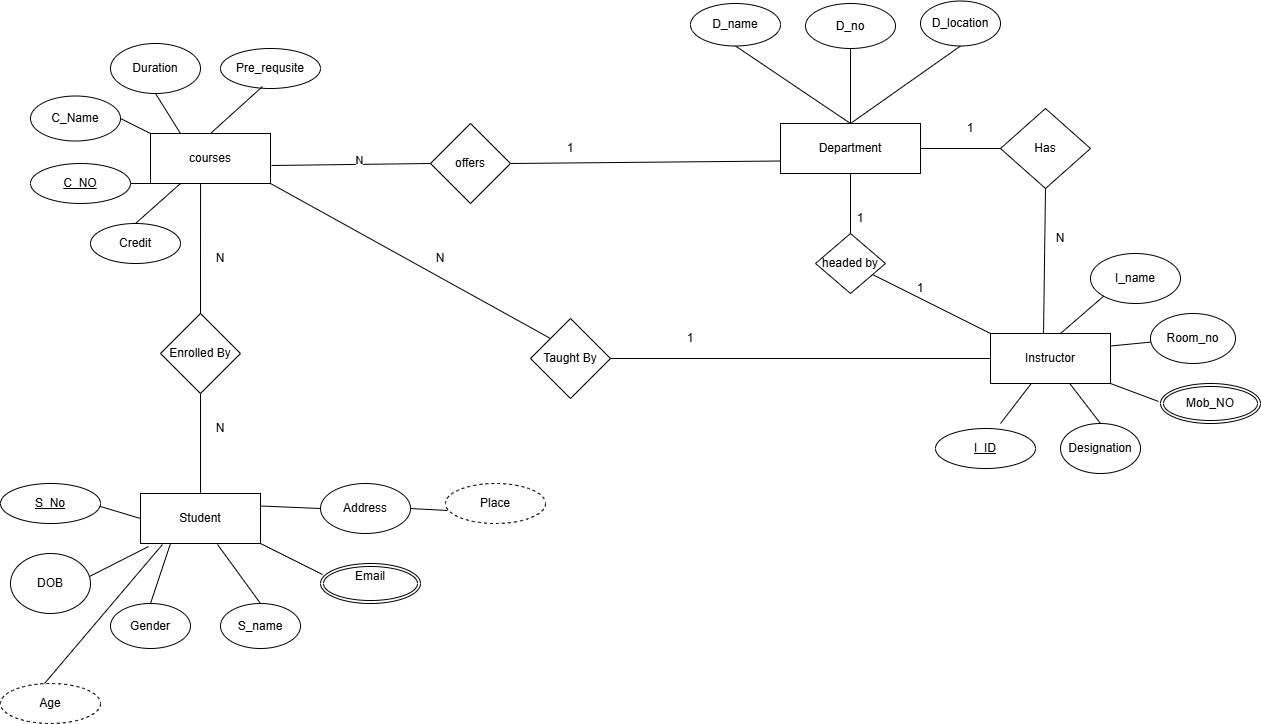

The diagram above was exported from draw.io. Its source (the exported page's mxGraphModel, read from the mxfile embedded in the PNG):
<mxGraphModel dx="2271" dy="777" grid="1" gridSize="10" guides="1" tooltips="1" connect="1" arrows="1" fold="1" page="1" pageScale="1" pageWidth="850" pageHeight="1100" math="0" shadow="0">
  <root>
    <mxCell id="0" />
    <mxCell id="1" parent="0" />
    <mxCell id="embUzraR-arQgrpw8Jjn-1" parent="1" style="rounded=0;whiteSpace=wrap;html=1;" value="Department" vertex="1">
      <mxGeometry height="50" width="140" x="710" y="240" as="geometry" />
    </mxCell>
    <mxCell id="embUzraR-arQgrpw8Jjn-2" parent="1" style="rhombus;whiteSpace=wrap;html=1;" value="offers" vertex="1">
      <mxGeometry height="80" width="80" x="360" y="240" as="geometry" />
    </mxCell>
    <mxCell id="embUzraR-arQgrpw8Jjn-3" parent="1" style="rounded=0;whiteSpace=wrap;html=1;" value="courses" vertex="1">
      <mxGeometry height="50" width="120" x="80" y="250" as="geometry" />
    </mxCell>
    <mxCell id="embUzraR-arQgrpw8Jjn-7" parent="1" style="ellipse;whiteSpace=wrap;html=1;" value="D_location" vertex="1">
      <mxGeometry height="45" width="80" x="850" y="117.5" as="geometry" />
    </mxCell>
    <mxCell id="embUzraR-arQgrpw8Jjn-8" parent="1" style="ellipse;whiteSpace=wrap;html=1;" value="D_no" vertex="1">
      <mxGeometry height="45" width="90" x="735" y="120" as="geometry" />
    </mxCell>
    <mxCell id="embUzraR-arQgrpw8Jjn-17" edge="1" parent="1" source="embUzraR-arQgrpw8Jjn-11" style="edgeStyle=orthogonalEdgeStyle;rounded=0;orthogonalLoop=1;jettySize=auto;html=1;exitX=0.5;exitY=1;exitDx=0;exitDy=0;">
      <mxGeometry relative="1" as="geometry">
        <mxPoint x="665" y="163" as="targetPoint" />
      </mxGeometry>
    </mxCell>
    <mxCell id="embUzraR-arQgrpw8Jjn-11" parent="1" style="ellipse;whiteSpace=wrap;html=1;" value="D_name" vertex="1">
      <mxGeometry height="42.5" width="90" x="620" y="120" as="geometry" />
    </mxCell>
    <mxCell id="embUzraR-arQgrpw8Jjn-19" parent="1" style="rounded=0;whiteSpace=wrap;html=1;" value="Instructor" vertex="1">
      <mxGeometry height="50" width="120" x="920" y="450" as="geometry" />
    </mxCell>
    <mxCell id="embUzraR-arQgrpw8Jjn-20" parent="1" style="rhombus;whiteSpace=wrap;html=1;" value="Has" vertex="1">
      <mxGeometry height="80" width="90" x="930" y="225" as="geometry" />
    </mxCell>
    <mxCell id="embUzraR-arQgrpw8Jjn-22" parent="1" style="rounded=0;whiteSpace=wrap;html=1;" value="Student" vertex="1">
      <mxGeometry height="50" width="120" x="70" y="610" as="geometry" />
    </mxCell>
    <mxCell id="embUzraR-arQgrpw8Jjn-23" parent="1" style="ellipse;whiteSpace=wrap;html=1;" value="Duration" vertex="1">
      <mxGeometry height="50" width="90" x="40" y="160" as="geometry" />
    </mxCell>
    <mxCell id="embUzraR-arQgrpw8Jjn-24" parent="1" style="ellipse;whiteSpace=wrap;html=1;" value="C_Name" vertex="1">
      <mxGeometry height="45" width="90" x="-40" y="212.5" as="geometry" />
    </mxCell>
    <mxCell id="embUzraR-arQgrpw8Jjn-26" parent="1" style="ellipse;whiteSpace=wrap;html=1;" value="Credit" vertex="1">
      <mxGeometry height="40" width="90" x="20" y="340" as="geometry" />
    </mxCell>
    <mxCell id="embUzraR-arQgrpw8Jjn-27" parent="1" style="ellipse;whiteSpace=wrap;html=1;" value="Pre_requsite" vertex="1">
      <mxGeometry height="40" width="100" x="150" y="165" as="geometry" />
    </mxCell>
    <mxCell id="embUzraR-arQgrpw8Jjn-33" parent="1" style="rhombus;whiteSpace=wrap;html=1;" value="Enrolled By" vertex="1">
      <mxGeometry height="80" width="80" x="90" y="430" as="geometry" />
    </mxCell>
    <mxCell id="embUzraR-arQgrpw8Jjn-34" parent="1" style="rhombus;whiteSpace=wrap;html=1;" value="Taught By" vertex="1">
      <mxGeometry height="80" width="80" x="460" y="435" as="geometry" />
    </mxCell>
    <mxCell id="embUzraR-arQgrpw8Jjn-40" parent="1" style="rhombus;whiteSpace=wrap;html=1;" value="&lt;div&gt;headed by&lt;/div&gt;" vertex="1">
      <mxGeometry height="60" width="70" x="745" y="350" as="geometry" />
    </mxCell>
    <mxCell id="embUzraR-arQgrpw8Jjn-43" parent="1" style="ellipse;whiteSpace=wrap;html=1;" value="Designation" vertex="1">
      <mxGeometry height="50" width="80" x="990" y="540" as="geometry" />
    </mxCell>
    <mxCell id="embUzraR-arQgrpw8Jjn-46" parent="1" style="ellipse;whiteSpace=wrap;html=1;" value="Room_no" vertex="1">
      <mxGeometry height="50" width="85" x="1080" y="430" as="geometry" />
    </mxCell>
    <mxCell id="embUzraR-arQgrpw8Jjn-47" parent="1" style="ellipse;whiteSpace=wrap;html=1;" value="I_name" vertex="1">
      <mxGeometry height="50" width="90" x="1020" y="370" as="geometry" />
    </mxCell>
    <mxCell id="embUzraR-arQgrpw8Jjn-52" edge="1" parent="1" source="embUzraR-arQgrpw8Jjn-19" style="endArrow=none;html=1;rounded=0;entryX=0.5;entryY=1;entryDx=0;entryDy=0;exitX=0.442;exitY=0;exitDx=0;exitDy=0;exitPerimeter=0;" target="embUzraR-arQgrpw8Jjn-20" value="">
      <mxGeometry height="50" relative="1" width="50" as="geometry">
        <mxPoint x="940" y="400" as="sourcePoint" />
        <mxPoint x="990" y="350" as="targetPoint" />
      </mxGeometry>
    </mxCell>
    <mxCell id="embUzraR-arQgrpw8Jjn-53" edge="1" parent="1" style="endArrow=none;html=1;rounded=0;exitX=0.925;exitY=0.475;exitDx=0;exitDy=0;exitPerimeter=0;entryX=0;entryY=0.75;entryDx=0;entryDy=0;" target="embUzraR-arQgrpw8Jjn-1" value="">
      <mxGeometry height="50" relative="1" width="50" as="geometry">
        <mxPoint x="440" y="280" as="sourcePoint" />
        <mxPoint x="710" y="270" as="targetPoint" />
      </mxGeometry>
    </mxCell>
    <mxCell id="embUzraR-arQgrpw8Jjn-55" edge="1" parent="1" source="embUzraR-arQgrpw8Jjn-3" style="endArrow=none;html=1;rounded=0;entryX=0;entryY=0.5;entryDx=0;entryDy=0;exitX=1.008;exitY=0.64;exitDx=0;exitDy=0;exitPerimeter=0;" target="embUzraR-arQgrpw8Jjn-2" value="">
      <mxGeometry height="50" relative="1" width="50" as="geometry">
        <mxPoint x="270" y="300" as="sourcePoint" />
        <mxPoint x="320" y="250" as="targetPoint" />
      </mxGeometry>
    </mxCell>
    <mxCell id="embUzraR-arQgrpw8Jjn-92" connectable="0" parent="embUzraR-arQgrpw8Jjn-55" style="edgeLabel;html=1;align=center;verticalAlign=middle;resizable=0;points=[];" value="N" vertex="1">
      <mxGeometry relative="1" x="0.1078" y="4" as="geometry">
        <mxPoint as="offset" />
      </mxGeometry>
    </mxCell>
    <mxCell id="embUzraR-arQgrpw8Jjn-56" edge="1" parent="1" source="embUzraR-arQgrpw8Jjn-1" style="endArrow=none;html=1;rounded=0;exitX=1;exitY=0.5;exitDx=0;exitDy=0;entryX=0;entryY=0.5;entryDx=0;entryDy=0;" target="embUzraR-arQgrpw8Jjn-20" value="">
      <mxGeometry height="50" relative="1" width="50" as="geometry">
        <mxPoint x="880" y="320" as="sourcePoint" />
        <mxPoint x="930" y="270" as="targetPoint" />
      </mxGeometry>
    </mxCell>
    <mxCell id="embUzraR-arQgrpw8Jjn-58" parent="1" style="ellipse;whiteSpace=wrap;html=1;" value="DOB" vertex="1">
      <mxGeometry height="60" width="80" x="-60" y="670" as="geometry" />
    </mxCell>
    <mxCell id="embUzraR-arQgrpw8Jjn-59" parent="1" style="ellipse;whiteSpace=wrap;html=1;" value="Gender" vertex="1">
      <mxGeometry height="45" width="80" x="40" y="720" as="geometry" />
    </mxCell>
    <mxCell id="embUzraR-arQgrpw8Jjn-60" parent="1" style="ellipse;whiteSpace=wrap;html=1;" value="S_name" vertex="1">
      <mxGeometry height="45" width="80" x="150" y="720" as="geometry" />
    </mxCell>
    <mxCell id="embUzraR-arQgrpw8Jjn-62" parent="1" style="ellipse;whiteSpace=wrap;html=1;" value="Address" vertex="1">
      <mxGeometry height="50" width="90" x="250" y="600" as="geometry" />
    </mxCell>
    <mxCell id="embUzraR-arQgrpw8Jjn-65" edge="1" parent="1" source="embUzraR-arQgrpw8Jjn-34" style="endArrow=none;html=1;rounded=0;entryX=1;entryY=1;entryDx=0;entryDy=0;exitX=0;exitY=0;exitDx=0;exitDy=0;" target="embUzraR-arQgrpw8Jjn-3" value="">
      <mxGeometry height="50" relative="1" width="50" as="geometry">
        <mxPoint x="500" y="430" as="sourcePoint" />
        <mxPoint x="550" y="380" as="targetPoint" />
      </mxGeometry>
    </mxCell>
    <mxCell id="embUzraR-arQgrpw8Jjn-67" edge="1" parent="1" source="embUzraR-arQgrpw8Jjn-34" style="endArrow=none;html=1;rounded=0;entryX=0;entryY=0.5;entryDx=0;entryDy=0;exitX=1;exitY=0.5;exitDx=0;exitDy=0;" target="embUzraR-arQgrpw8Jjn-19" value="">
      <mxGeometry height="50" relative="1" width="50" as="geometry">
        <mxPoint x="730" y="515" as="sourcePoint" />
        <mxPoint x="780" y="465" as="targetPoint" />
      </mxGeometry>
    </mxCell>
    <mxCell id="embUzraR-arQgrpw8Jjn-68" edge="1" parent="1" source="embUzraR-arQgrpw8Jjn-33" style="endArrow=none;html=1;rounded=0;entryX=0.417;entryY=1;entryDx=0;entryDy=0;entryPerimeter=0;exitX=0.5;exitY=0;exitDx=0;exitDy=0;" target="embUzraR-arQgrpw8Jjn-3" value="">
      <mxGeometry height="50" relative="1" width="50" as="geometry">
        <mxPoint x="100" y="385" as="sourcePoint" />
        <mxPoint x="150" y="335" as="targetPoint" />
      </mxGeometry>
    </mxCell>
    <mxCell id="embUzraR-arQgrpw8Jjn-69" edge="1" parent="1" source="embUzraR-arQgrpw8Jjn-22" style="endArrow=none;html=1;rounded=0;entryX=0.5;entryY=1;entryDx=0;entryDy=0;exitX=0.5;exitY=0;exitDx=0;exitDy=0;" target="embUzraR-arQgrpw8Jjn-33" value="">
      <mxGeometry height="50" relative="1" width="50" as="geometry">
        <mxPoint x="120" y="575" as="sourcePoint" />
        <mxPoint x="170" y="525" as="targetPoint" />
      </mxGeometry>
    </mxCell>
    <mxCell id="embUzraR-arQgrpw8Jjn-70" edge="1" parent="1" source="embUzraR-arQgrpw8Jjn-40" style="endArrow=none;html=1;rounded=0;entryX=0.5;entryY=1;entryDx=0;entryDy=0;" target="embUzraR-arQgrpw8Jjn-1" value="">
      <mxGeometry height="50" relative="1" width="50" as="geometry">
        <mxPoint x="700" y="350" as="sourcePoint" />
        <mxPoint x="770" y="310" as="targetPoint" />
      </mxGeometry>
    </mxCell>
    <mxCell id="embUzraR-arQgrpw8Jjn-72" edge="1" parent="1" style="endArrow=none;html=1;rounded=0;entryX=0;entryY=1;entryDx=0;entryDy=0;" target="embUzraR-arQgrpw8Jjn-47" value="">
      <mxGeometry height="50" relative="1" width="50" as="geometry">
        <mxPoint x="990" y="450" as="sourcePoint" />
        <mxPoint x="1040" y="400" as="targetPoint" />
      </mxGeometry>
    </mxCell>
    <mxCell id="embUzraR-arQgrpw8Jjn-73" edge="1" parent="1" source="embUzraR-arQgrpw8Jjn-19" style="endArrow=none;html=1;rounded=0;exitX=1;exitY=0.25;exitDx=0;exitDy=0;" target="embUzraR-arQgrpw8Jjn-46" value="">
      <mxGeometry height="50" relative="1" width="50" as="geometry">
        <mxPoint x="1030" y="495" as="sourcePoint" />
        <mxPoint x="1080" y="445" as="targetPoint" />
      </mxGeometry>
    </mxCell>
    <mxCell id="embUzraR-arQgrpw8Jjn-74" edge="1" parent="1" source="embUzraR-arQgrpw8Jjn-19" style="endArrow=none;html=1;rounded=0;entryX=0.5;entryY=0;entryDx=0;entryDy=0;" value="">
      <mxGeometry height="50" relative="1" width="50" as="geometry">
        <mxPoint x="500" y="430" as="sourcePoint" />
        <mxPoint x="930" y="540" as="targetPoint" />
      </mxGeometry>
    </mxCell>
    <mxCell id="embUzraR-arQgrpw8Jjn-75" edge="1" parent="1" source="embUzraR-arQgrpw8Jjn-19" style="endArrow=none;html=1;rounded=0;entryX=0.5;entryY=0;entryDx=0;entryDy=0;" target="embUzraR-arQgrpw8Jjn-43" value="">
      <mxGeometry height="50" relative="1" width="50" as="geometry">
        <mxPoint x="500" y="430" as="sourcePoint" />
        <mxPoint x="550" y="380" as="targetPoint" />
      </mxGeometry>
    </mxCell>
    <mxCell id="embUzraR-arQgrpw8Jjn-76" edge="1" parent="1" source="embUzraR-arQgrpw8Jjn-19" style="endArrow=none;html=1;rounded=0;entryX=0.1;entryY=0.327;entryDx=0;entryDy=0;entryPerimeter=0;exitX=1;exitY=1;exitDx=0;exitDy=0;" value="">
      <mxGeometry height="50" relative="1" width="50" as="geometry">
        <mxPoint x="500" y="430" as="sourcePoint" />
        <mxPoint x="1088" y="517.9849999999999" as="targetPoint" />
      </mxGeometry>
    </mxCell>
    <mxCell id="embUzraR-arQgrpw8Jjn-77" edge="1" parent="1" source="embUzraR-arQgrpw8Jjn-60" style="endArrow=none;html=1;rounded=0;exitX=0.5;exitY=0;exitDx=0;exitDy=0;entryX=0.642;entryY=1.02;entryDx=0;entryDy=0;entryPerimeter=0;" target="embUzraR-arQgrpw8Jjn-22" value="">
      <mxGeometry height="50" relative="1" width="50" as="geometry">
        <mxPoint x="830" y="430" as="sourcePoint" />
        <mxPoint x="880" y="380" as="targetPoint" />
      </mxGeometry>
    </mxCell>
    <mxCell id="embUzraR-arQgrpw8Jjn-78" edge="1" parent="1" source="embUzraR-arQgrpw8Jjn-1" style="endArrow=none;html=1;rounded=0;entryX=0.5;entryY=1;entryDx=0;entryDy=0;exitX=0.5;exitY=0;exitDx=0;exitDy=0;" target="embUzraR-arQgrpw8Jjn-11" value="">
      <mxGeometry height="50" relative="1" width="50" as="geometry">
        <mxPoint x="570" y="430" as="sourcePoint" />
        <mxPoint x="620" y="380" as="targetPoint" />
      </mxGeometry>
    </mxCell>
    <mxCell id="embUzraR-arQgrpw8Jjn-79" edge="1" parent="1" style="endArrow=none;html=1;rounded=0;entryX=0.5;entryY=1;entryDx=0;entryDy=0;" target="embUzraR-arQgrpw8Jjn-8" value="">
      <mxGeometry height="50" relative="1" width="50" as="geometry">
        <mxPoint x="780" y="240" as="sourcePoint" />
        <mxPoint x="620" y="380" as="targetPoint" />
      </mxGeometry>
    </mxCell>
    <mxCell id="embUzraR-arQgrpw8Jjn-80" edge="1" parent="1" source="embUzraR-arQgrpw8Jjn-1" style="endArrow=none;html=1;rounded=0;entryX=0.5;entryY=1;entryDx=0;entryDy=0;exitX=0.5;exitY=0;exitDx=0;exitDy=0;" target="embUzraR-arQgrpw8Jjn-7" value="">
      <mxGeometry height="50" relative="1" width="50" as="geometry">
        <mxPoint x="570" y="430" as="sourcePoint" />
        <mxPoint x="620" y="380" as="targetPoint" />
      </mxGeometry>
    </mxCell>
    <mxCell id="embUzraR-arQgrpw8Jjn-81" edge="1" parent="1" source="embUzraR-arQgrpw8Jjn-3" style="endArrow=none;html=1;rounded=0;entryX=0.42;entryY=0.95;entryDx=0;entryDy=0;entryPerimeter=0;exitX=0.5;exitY=0;exitDx=0;exitDy=0;" target="embUzraR-arQgrpw8Jjn-27" value="">
      <mxGeometry height="50" relative="1" width="50" as="geometry">
        <mxPoint x="570" y="430" as="sourcePoint" />
        <mxPoint x="620" y="380" as="targetPoint" />
      </mxGeometry>
    </mxCell>
    <mxCell id="embUzraR-arQgrpw8Jjn-82" edge="1" parent="1" source="embUzraR-arQgrpw8Jjn-3" style="endArrow=none;html=1;rounded=0;entryX=0.5;entryY=1;entryDx=0;entryDy=0;exitX=0.25;exitY=0;exitDx=0;exitDy=0;" target="embUzraR-arQgrpw8Jjn-23" value="">
      <mxGeometry height="50" relative="1" width="50" as="geometry">
        <mxPoint x="110" y="240" as="sourcePoint" />
        <mxPoint x="620" y="380" as="targetPoint" />
      </mxGeometry>
    </mxCell>
    <mxCell id="embUzraR-arQgrpw8Jjn-83" edge="1" parent="1" source="embUzraR-arQgrpw8Jjn-3" style="endArrow=none;html=1;rounded=0;entryX=1;entryY=0.5;entryDx=0;entryDy=0;exitX=0;exitY=0;exitDx=0;exitDy=0;" target="embUzraR-arQgrpw8Jjn-24" value="">
      <mxGeometry height="50" relative="1" width="50" as="geometry">
        <mxPoint x="570" y="430" as="sourcePoint" />
        <mxPoint x="620" y="380" as="targetPoint" />
      </mxGeometry>
    </mxCell>
    <mxCell id="embUzraR-arQgrpw8Jjn-84" edge="1" parent="1" source="embUzraR-arQgrpw8Jjn-3" style="endArrow=none;html=1;rounded=0;entryX=1;entryY=0.5;entryDx=0;entryDy=0;exitX=0;exitY=1;exitDx=0;exitDy=0;" value="">
      <mxGeometry height="50" relative="1" width="50" as="geometry">
        <mxPoint x="140" y="390" as="sourcePoint" />
        <mxPoint x="60" y="300" as="targetPoint" />
      </mxGeometry>
    </mxCell>
    <mxCell id="embUzraR-arQgrpw8Jjn-86" edge="1" parent="1" source="embUzraR-arQgrpw8Jjn-26" style="endArrow=none;html=1;rounded=0;exitX=0.5;exitY=0;exitDx=0;exitDy=0;entryX=0.25;entryY=1;entryDx=0;entryDy=0;" target="embUzraR-arQgrpw8Jjn-3" value="">
      <mxGeometry height="50" relative="1" width="50" as="geometry">
        <mxPoint x="160" y="355" as="sourcePoint" />
        <mxPoint x="210" y="305" as="targetPoint" />
      </mxGeometry>
    </mxCell>
    <mxCell id="embUzraR-arQgrpw8Jjn-87" edge="1" parent="1" source="embUzraR-arQgrpw8Jjn-22" style="endArrow=none;html=1;rounded=0;entryX=0;entryY=0.5;entryDx=0;entryDy=0;exitX=1;exitY=0.25;exitDx=0;exitDy=0;" target="embUzraR-arQgrpw8Jjn-62" value="">
      <mxGeometry height="50" relative="1" width="50" as="geometry">
        <mxPoint x="570" y="430" as="sourcePoint" />
        <mxPoint x="620" y="380" as="targetPoint" />
      </mxGeometry>
    </mxCell>
    <mxCell id="embUzraR-arQgrpw8Jjn-88" edge="1" parent="1" source="embUzraR-arQgrpw8Jjn-22" style="endArrow=none;html=1;rounded=0;entryX=0.025;entryY=0.37;entryDx=0;entryDy=0;entryPerimeter=0;exitX=1;exitY=1;exitDx=0;exitDy=0;" value="">
      <mxGeometry height="50" relative="1" width="50" as="geometry">
        <mxPoint x="570" y="430" as="sourcePoint" />
        <mxPoint x="252" y="691" as="targetPoint" />
      </mxGeometry>
    </mxCell>
    <mxCell id="embUzraR-arQgrpw8Jjn-89" edge="1" parent="1" source="embUzraR-arQgrpw8Jjn-22" style="endArrow=none;html=1;rounded=0;entryX=0.5;entryY=0;entryDx=0;entryDy=0;exitX=0.25;exitY=1;exitDx=0;exitDy=0;" target="embUzraR-arQgrpw8Jjn-59" value="">
      <mxGeometry height="50" relative="1" width="50" as="geometry">
        <mxPoint x="570" y="430" as="sourcePoint" />
        <mxPoint x="620" y="380" as="targetPoint" />
      </mxGeometry>
    </mxCell>
    <mxCell id="embUzraR-arQgrpw8Jjn-90" edge="1" parent="1" source="embUzraR-arQgrpw8Jjn-22" style="endArrow=none;html=1;rounded=0;entryX=0.988;entryY=0.383;entryDx=0;entryDy=0;entryPerimeter=0;exitX=0.067;exitY=1.06;exitDx=0;exitDy=0;exitPerimeter=0;" target="embUzraR-arQgrpw8Jjn-58" value="">
      <mxGeometry height="50" relative="1" width="50" as="geometry">
        <mxPoint x="70" y="670" as="sourcePoint" />
        <mxPoint x="620" y="380" as="targetPoint" />
      </mxGeometry>
    </mxCell>
    <mxCell id="embUzraR-arQgrpw8Jjn-91" edge="1" parent="1" style="endArrow=none;html=1;rounded=0;exitX=1;exitY=0.5;exitDx=0;exitDy=0;entryX=0;entryY=0.5;entryDx=0;entryDy=0;" target="embUzraR-arQgrpw8Jjn-22" value="">
      <mxGeometry height="50" relative="1" width="50" as="geometry">
        <mxPoint x="20" y="620" as="sourcePoint" />
        <mxPoint x="620" y="380" as="targetPoint" />
      </mxGeometry>
    </mxCell>
    <mxCell id="embUzraR-arQgrpw8Jjn-93" parent="1" style="text;html=1;whiteSpace=wrap;strokeColor=none;fillColor=none;align=center;verticalAlign=middle;rounded=0;autosize=1;resizable=0;" value="1" vertex="1">
      <mxGeometry height="30" width="30" x="485" y="250" as="geometry" />
    </mxCell>
    <mxCell id="embUzraR-arQgrpw8Jjn-94" parent="1" style="text;html=1;whiteSpace=wrap;strokeColor=none;fillColor=none;align=center;verticalAlign=middle;rounded=0;autosize=1;resizable=0;" value="N" vertex="1">
      <mxGeometry height="30" width="30" x="355" y="360" as="geometry" />
    </mxCell>
    <mxCell id="embUzraR-arQgrpw8Jjn-95" parent="1" style="text;html=1;whiteSpace=wrap;strokeColor=none;fillColor=none;align=center;verticalAlign=middle;rounded=0;autosize=1;resizable=0;" value="1" vertex="1">
      <mxGeometry height="30" width="30" x="605" y="440" as="geometry" />
    </mxCell>
    <mxCell id="embUzraR-arQgrpw8Jjn-96" parent="1" style="text;html=1;whiteSpace=wrap;strokeColor=none;fillColor=none;align=center;verticalAlign=middle;rounded=0;autosize=1;resizable=0;" value="1" vertex="1">
      <mxGeometry height="30" width="30" x="775" y="320" as="geometry" />
    </mxCell>
    <mxCell id="embUzraR-arQgrpw8Jjn-101" edge="1" parent="1" source="embUzraR-arQgrpw8Jjn-40" style="endArrow=none;html=1;rounded=0;entryX=0;entryY=0;entryDx=0;entryDy=0;" target="embUzraR-arQgrpw8Jjn-19" value="">
      <mxGeometry height="50" relative="1" width="50" as="geometry">
        <mxPoint x="820" y="390" as="sourcePoint" />
        <mxPoint x="760" y="440" as="targetPoint" />
      </mxGeometry>
    </mxCell>
    <mxCell id="embUzraR-arQgrpw8Jjn-102" parent="1" style="text;html=1;whiteSpace=wrap;strokeColor=none;fillColor=none;align=center;verticalAlign=middle;rounded=0;autosize=1;resizable=0;" value="1" vertex="1">
      <mxGeometry height="30" width="30" x="835" y="390" as="geometry" />
    </mxCell>
    <mxCell id="embUzraR-arQgrpw8Jjn-103" parent="1" style="text;html=1;whiteSpace=wrap;strokeColor=none;fillColor=none;align=center;verticalAlign=middle;rounded=0;autosize=1;resizable=0;" value="1" vertex="1">
      <mxGeometry height="30" width="30" x="885" y="230" as="geometry" />
    </mxCell>
    <mxCell id="embUzraR-arQgrpw8Jjn-104" parent="1" style="text;html=1;whiteSpace=wrap;strokeColor=none;fillColor=none;align=center;verticalAlign=middle;rounded=0;autosize=1;resizable=0;" value="N" vertex="1">
      <mxGeometry height="30" width="30" x="975" y="340" as="geometry" />
    </mxCell>
    <mxCell id="embUzraR-arQgrpw8Jjn-105" parent="1" style="text;html=1;whiteSpace=wrap;strokeColor=none;fillColor=none;align=center;verticalAlign=middle;rounded=0;autosize=1;resizable=0;" value="N" vertex="1">
      <mxGeometry height="30" width="30" x="135" y="360" as="geometry" />
    </mxCell>
    <mxCell id="embUzraR-arQgrpw8Jjn-106" parent="1" style="text;html=1;whiteSpace=wrap;strokeColor=none;fillColor=none;align=center;verticalAlign=middle;rounded=0;autosize=1;resizable=0;" value="N" vertex="1">
      <mxGeometry height="30" width="30" x="135" y="530" as="geometry" />
    </mxCell>
    <mxCell id="embUzraR-arQgrpw8Jjn-107" parent="1" style="ellipse;whiteSpace=wrap;html=1;align=center;dashed=1;" value="Age" vertex="1">
      <mxGeometry height="40" width="100" x="-70" y="800" as="geometry" />
    </mxCell>
    <mxCell id="embUzraR-arQgrpw8Jjn-108" parent="1" style="ellipse;whiteSpace=wrap;html=1;align=center;dashed=1;" value="Place" vertex="1">
      <mxGeometry height="40" width="100" x="375" y="600" as="geometry" />
    </mxCell>
    <mxCell id="embUzraR-arQgrpw8Jjn-109" parent="1" style="ellipse;shape=doubleEllipse;margin=3;whiteSpace=wrap;html=1;align=center;" value="Mob_NO" vertex="1">
      <mxGeometry height="40" width="100" x="1090" y="500" as="geometry" />
    </mxCell>
    <mxCell id="embUzraR-arQgrpw8Jjn-110" edge="1" parent="1" source="embUzraR-arQgrpw8Jjn-107" style="endArrow=none;html=1;rounded=0;exitX=0.44;exitY=0;exitDx=0;exitDy=0;exitPerimeter=0;entryX=0.183;entryY=1.02;entryDx=0;entryDy=0;entryPerimeter=0;" target="embUzraR-arQgrpw8Jjn-22" value="">
      <mxGeometry height="50" relative="1" width="50" as="geometry">
        <mxPoint x="570" y="720" as="sourcePoint" />
        <mxPoint x="620" y="670" as="targetPoint" />
      </mxGeometry>
    </mxCell>
    <mxCell id="embUzraR-arQgrpw8Jjn-111" edge="1" parent="1" source="embUzraR-arQgrpw8Jjn-62" style="endArrow=none;html=1;rounded=0;exitX=1;exitY=0.5;exitDx=0;exitDy=0;entryX=0.02;entryY=0.675;entryDx=0;entryDy=0;entryPerimeter=0;" target="embUzraR-arQgrpw8Jjn-108" value="">
      <mxGeometry height="50" relative="1" width="50" as="geometry">
        <mxPoint x="570" y="720" as="sourcePoint" />
        <mxPoint x="620" y="670" as="targetPoint" />
      </mxGeometry>
    </mxCell>
    <mxCell id="embUzraR-arQgrpw8Jjn-112" parent="1" style="ellipse;shape=doubleEllipse;margin=3;whiteSpace=wrap;html=1;align=center;" value="Email&lt;div&gt;&lt;br&gt;&lt;/div&gt;" vertex="1">
      <mxGeometry height="40" width="100" x="250" y="680" as="geometry" />
    </mxCell>
    <mxCell id="embUzraR-arQgrpw8Jjn-113" parent="1" style="ellipse;whiteSpace=wrap;html=1;align=center;fontStyle=4;" value="C_NO" vertex="1">
      <mxGeometry height="40" width="100" x="-40" y="280" as="geometry" />
    </mxCell>
    <mxCell id="embUzraR-arQgrpw8Jjn-114" parent="1" style="ellipse;whiteSpace=wrap;html=1;align=center;fontStyle=4;" value="S_No" vertex="1">
      <mxGeometry height="40" width="100" x="-70" y="600" as="geometry" />
    </mxCell>
    <mxCell id="embUzraR-arQgrpw8Jjn-115" parent="1" style="ellipse;whiteSpace=wrap;html=1;align=center;fontStyle=4;" value="I_ID" vertex="1">
      <mxGeometry height="40" width="100" x="865" y="545" as="geometry" />
    </mxCell>
  </root>
</mxGraphModel>